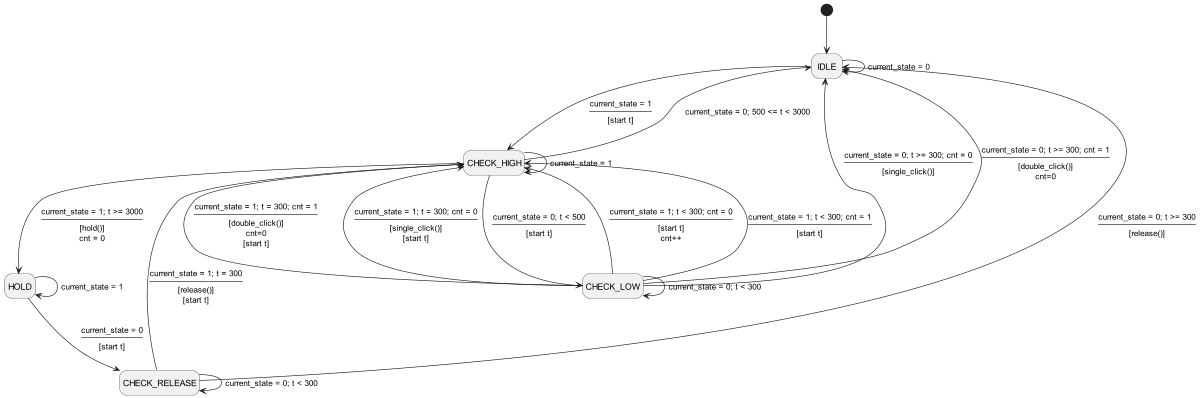

The diagram above was rendered by PlantUML. Its source (embedded in the PNG):
@startuml Button FSM Diagram
hide empty description
scale 1200 width

[*]--> IDLE
IDLE --> CHECK_HIGH : current_state = 1\n----\n[start t]
IDLE --> IDLE : current_state = 0

CHECK_HIGH --> CHECK_HIGH : current_state = 1
CHECK_HIGH --> CHECK_LOW : current_state = 0; t < 500\n----\n[start t]
CHECK_HIGH --> HOLD : current_state = 1; t >= 3000\n----\n[hold()]\ncnt = 0
CHECK_HIGH --> IDLE : current_state = 0; 500 <= t < 3000

CHECK_LOW --> CHECK_LOW : current_state = 0; t < 300
CHECK_LOW --> CHECK_HIGH : current_state = 1; t < 300; cnt = 0\n----\n[start t]\ncnt++
CHECK_LOW --> CHECK_HIGH : current_state = 1; t < 300; cnt = 1\n----\n[start t]
CHECK_LOW --> IDLE : current_state = 0; t >= 300; cnt = 0\n----\n[single_click()]
CHECK_LOW --> IDLE : current_state = 0; t >= 300; cnt = 1\n----\n[double_click()]\ncnt=0
CHECK_LOW --> CHECK_HIGH : current_state = 1; t = 300; cnt = 1\n----\n[double_click()]\ncnt=0\n[start t]
CHECK_LOW --> CHECK_HIGH : current_state = 1; t = 300; cnt = 0\n----\n[single_click()]\n[start t]

HOLD --> CHECK_RELEASE : current_state = 0\n----\n[start t]
HOLD --> HOLD : current_state = 1

CHECK_RELEASE --> CHECK_RELEASE : current_state = 0; t < 300
CHECK_RELEASE --> CHECK_HIGH : current_state = 1; t = 300\n----\n[release()]\n[start t]
CHECK_RELEASE --> IDLE : current_state = 0; t >= 300\n----\n[release()]

@enduml